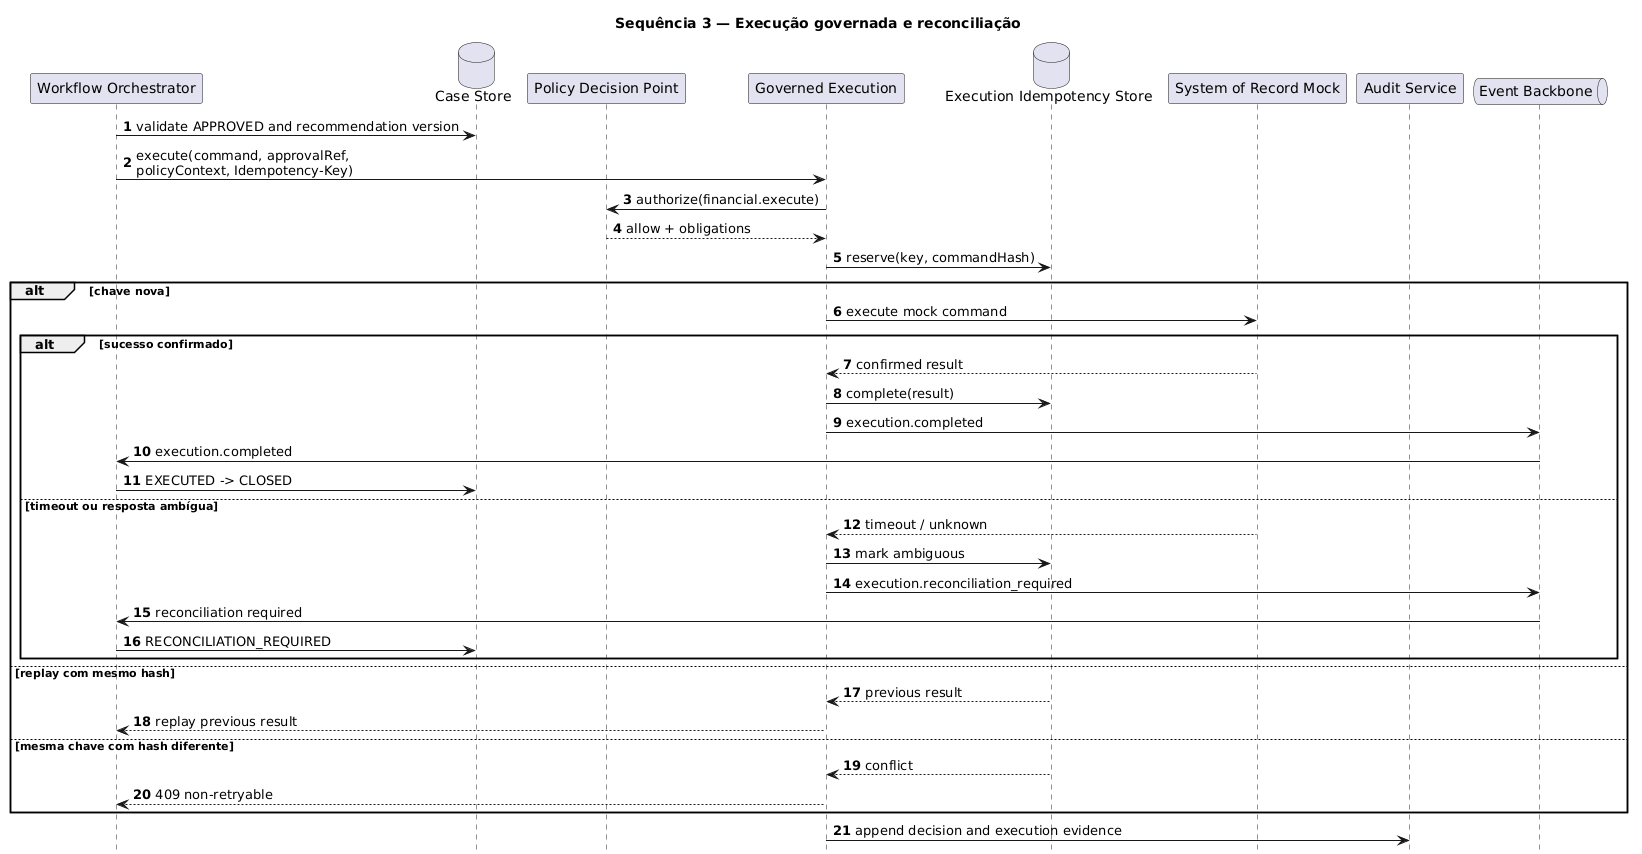

The diagram above was rendered by PlantUML. Its source (embedded in the PNG):
@startuml
title Sequência 3 — Execução governada e reconciliação
autonumber
hide footbox

participant "Workflow Orchestrator" as Workflow
database "Case Store" as CaseDb
participant "Policy Decision Point" as PDP
participant "Governed Execution" as Execution
database "Execution Idempotency Store" as Idem
participant "System of Record Mock" as Core
participant "Audit Service" as Audit
queue "Event Backbone" as Events

Workflow -> CaseDb: validate APPROVED and recommendation version
Workflow -> Execution: execute(command, approvalRef,\npolicyContext, Idempotency-Key)
Execution -> PDP: authorize(financial.execute)
PDP --> Execution: allow + obligations
Execution -> Idem: reserve(key, commandHash)

alt chave nova
  Execution -> Core: execute mock command
  alt sucesso confirmado
    Core --> Execution: confirmed result
    Execution -> Idem: complete(result)
    Execution -> Events: execution.completed
    Events -> Workflow: execution.completed
    Workflow -> CaseDb: EXECUTED -> CLOSED
  else timeout ou resposta ambígua
    Core --> Execution: timeout / unknown
    Execution -> Idem: mark ambiguous
    Execution -> Events: execution.reconciliation_required
    Events -> Workflow: reconciliation required
    Workflow -> CaseDb: RECONCILIATION_REQUIRED
  end
else replay com mesmo hash
  Idem --> Execution: previous result
  Execution --> Workflow: replay previous result
else mesma chave com hash diferente
  Idem --> Execution: conflict
  Execution --> Workflow: 409 non-retryable
end

Execution -> Audit: append decision and execution evidence
@enduml